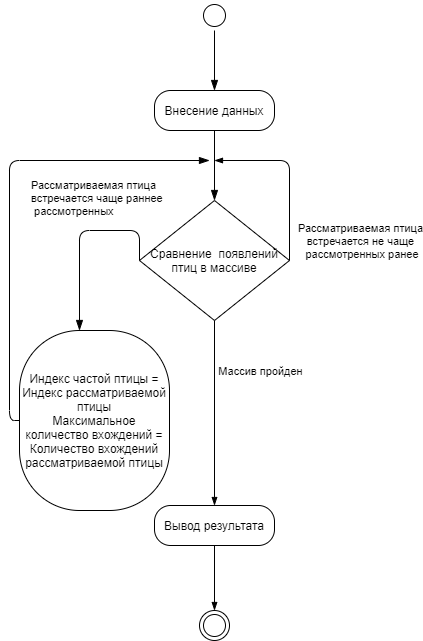

The diagram above was exported from draw.io. Its source (the exported page's mxGraphModel, read from the mxfile embedded in the PNG):
<mxGraphModel dx="460" dy="783" grid="0" gridSize="10" guides="1" tooltips="1" connect="1" arrows="1" fold="1" page="1" pageScale="1" pageWidth="827" pageHeight="1169" math="0" shadow="0">
  <root>
    <mxCell id="0" />
    <mxCell id="1" parent="0" />
    <mxCell id="P04mhI0ajPxNKpf_FYme-1" value="" style="ellipse;html=1;shape=endState;" vertex="1" parent="1">
      <mxGeometry x="210" y="690" width="30" height="30" as="geometry" />
    </mxCell>
    <mxCell id="P04mhI0ajPxNKpf_FYme-2" value="" style="ellipse;html=1;shape=startState;" vertex="1" parent="1">
      <mxGeometry x="210" y="80" width="30" height="30" as="geometry" />
    </mxCell>
    <mxCell id="P04mhI0ajPxNKpf_FYme-3" value="" style="edgeStyle=orthogonalEdgeStyle;html=1;verticalAlign=bottom;endArrow=blockThin;endSize=8;entryX=0.5;entryY=0;entryDx=0;entryDy=0;endFill=1;" edge="1" source="P04mhI0ajPxNKpf_FYme-2" parent="1" target="P04mhI0ajPxNKpf_FYme-5">
      <mxGeometry relative="1" as="geometry">
        <mxPoint x="225" y="280" as="targetPoint" />
      </mxGeometry>
    </mxCell>
    <mxCell id="P04mhI0ajPxNKpf_FYme-5" value="Внесение данных" style="rounded=1;whiteSpace=wrap;html=1;arcSize=40;" vertex="1" parent="1">
      <mxGeometry x="165" y="170" width="120" height="40" as="geometry" />
    </mxCell>
    <mxCell id="P04mhI0ajPxNKpf_FYme-6" value="" style="edgeStyle=orthogonalEdgeStyle;html=1;verticalAlign=bottom;endArrow=blockThin;endSize=8;endFill=1;" edge="1" source="P04mhI0ajPxNKpf_FYme-5" parent="1" target="P04mhI0ajPxNKpf_FYme-7">
      <mxGeometry relative="1" as="geometry">
        <mxPoint x="225" y="300" as="targetPoint" />
      </mxGeometry>
    </mxCell>
    <mxCell id="P04mhI0ajPxNKpf_FYme-7" value="Сравнение&amp;nbsp; появлений птиц в массиве" style="rhombus;whiteSpace=wrap;html=1;" vertex="1" parent="1">
      <mxGeometry x="150" y="280" width="150" height="120" as="geometry" />
    </mxCell>
    <mxCell id="P04mhI0ajPxNKpf_FYme-8" value="Рассматриваемая птица &lt;br&gt;встречается чаще раннее&lt;br&gt;&amp;nbsp;рассмотренных" style="edgeStyle=orthogonalEdgeStyle;html=1;align=left;verticalAlign=bottom;endArrow=blockThin;endSize=8;exitX=0;exitY=0.5;exitDx=0;exitDy=0;endFill=1;" edge="1" source="P04mhI0ajPxNKpf_FYme-7" parent="1" target="P04mhI0ajPxNKpf_FYme-10">
      <mxGeometry x="-0.0526" y="-51" relative="1" as="geometry">
        <mxPoint x="130" y="360" as="targetPoint" />
        <Array as="points">
          <mxPoint x="90" y="310" />
        </Array>
        <mxPoint x="1" y="-10" as="offset" />
      </mxGeometry>
    </mxCell>
    <mxCell id="P04mhI0ajPxNKpf_FYme-10" value="Индекс частой птицы = Индекс рассматриваемой птицы&lt;br&gt;Максимальное количество вхождений = Количество вхождений рассматриваемой птицы" style="rounded=1;whiteSpace=wrap;html=1;arcSize=40;" vertex="1" parent="1">
      <mxGeometry x="30" y="410" width="150" height="180" as="geometry" />
    </mxCell>
    <mxCell id="P04mhI0ajPxNKpf_FYme-11" value="" style="edgeStyle=orthogonalEdgeStyle;html=1;verticalAlign=bottom;endArrow=blockThin;endSize=8;exitX=0;exitY=0.5;exitDx=0;exitDy=0;endFill=1;" edge="1" source="P04mhI0ajPxNKpf_FYme-10" parent="1">
      <mxGeometry relative="1" as="geometry">
        <mxPoint x="220" y="240" as="targetPoint" />
        <Array as="points">
          <mxPoint x="20" y="500" />
          <mxPoint x="20" y="240" />
        </Array>
      </mxGeometry>
    </mxCell>
    <mxCell id="P04mhI0ajPxNKpf_FYme-12" value="" style="endArrow=blockThin;html=1;exitX=1;exitY=0.5;exitDx=0;exitDy=0;endFill=1;" edge="1" parent="1" source="P04mhI0ajPxNKpf_FYme-7">
      <mxGeometry width="50" height="50" relative="1" as="geometry">
        <mxPoint x="290" y="500" as="sourcePoint" />
        <mxPoint x="225" y="240" as="targetPoint" />
        <Array as="points">
          <mxPoint x="300" y="240" />
        </Array>
      </mxGeometry>
    </mxCell>
    <mxCell id="P04mhI0ajPxNKpf_FYme-13" value="Рассматриваемая птица&lt;br&gt;встречается не чаще&lt;br&gt;&amp;nbsp;рассмотренных ранее" style="edgeLabel;html=1;align=center;verticalAlign=middle;resizable=0;points=[];" vertex="1" connectable="0" parent="P04mhI0ajPxNKpf_FYme-12">
      <mxGeometry x="-0.68" y="-3" relative="1" as="geometry">
        <mxPoint x="67" y="8" as="offset" />
      </mxGeometry>
    </mxCell>
    <mxCell id="P04mhI0ajPxNKpf_FYme-14" value="" style="endArrow=blockThin;html=1;exitX=0.5;exitY=1;exitDx=0;exitDy=0;entryX=0.5;entryY=0;entryDx=0;entryDy=0;endFill=1;" edge="1" parent="1" source="P04mhI0ajPxNKpf_FYme-7" target="P04mhI0ajPxNKpf_FYme-17">
      <mxGeometry width="50" height="50" relative="1" as="geometry">
        <mxPoint x="350" y="530" as="sourcePoint" />
        <mxPoint x="225" y="520" as="targetPoint" />
      </mxGeometry>
    </mxCell>
    <mxCell id="P04mhI0ajPxNKpf_FYme-15" value="Массив пройден" style="edgeLabel;html=1;align=center;verticalAlign=middle;resizable=0;points=[];" vertex="1" connectable="0" parent="P04mhI0ajPxNKpf_FYme-14">
      <mxGeometry x="-0.3833" y="2" relative="1" as="geometry">
        <mxPoint x="43" y="-7" as="offset" />
      </mxGeometry>
    </mxCell>
    <mxCell id="P04mhI0ajPxNKpf_FYme-19" value="" style="edgeStyle=orthogonalEdgeStyle;rounded=0;orthogonalLoop=1;jettySize=auto;html=1;endArrow=blockThin;endFill=1;" edge="1" parent="1" source="P04mhI0ajPxNKpf_FYme-17" target="P04mhI0ajPxNKpf_FYme-1">
      <mxGeometry relative="1" as="geometry" />
    </mxCell>
    <mxCell id="P04mhI0ajPxNKpf_FYme-17" value="Вывод результата" style="rounded=1;whiteSpace=wrap;html=1;arcSize=40;" vertex="1" parent="1">
      <mxGeometry x="165" y="585" width="120" height="40" as="geometry" />
    </mxCell>
  </root>
</mxGraphModel>